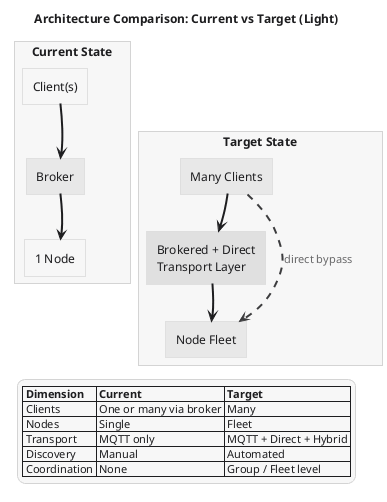

The diagram above was rendered by PlantUML. Its source (embedded in the PNG):
@startuml
!pragma layout smetana
title Architecture Comparison: Current vs Target (Light)

top to bottom direction

<style>
root {
  BackGroundColor #FFFFFF
  FontName "Segoe UI"
  FontColor #1D1D1F
  FontSize 12
  Shadowing 0
}
element {
  BackGroundColor #F7F7F7
  LineColor #D4D4D4
  FontColor #1D1D1F
  FontName "Segoe UI"
  FontSize 12
  RoundCorner 0
}
rectangle {
  BackGroundColor #F7F7F7
  LineColor #D4D4D4
  FontColor #1D1D1F
  RoundCorner 0
}
arrow {
  LineColor #1D1D1F
  FontColor #6B6B6B
  FontSize 11
}
legend {
  BackGroundColor #F7F7F7
  LineColor #D4D4D4
  FontColor #1D1D1F
  FontSize 11
}
</style>

rectangle "Current State" as Current {
  rectangle "Client(s)" as C1 #F0F0F0
  rectangle "Broker" as B1 #E8E8E8
  rectangle "1 Node" as N1 #F0F0F0

  C1 -[hidden]down-> B1
  B1 -[hidden]down-> N1

  C1 -[#1D1D1F,thickness=2]-> B1
  B1 -[#1D1D1F,thickness=2]-> N1
}

rectangle "Target State" as Target {
  rectangle "Many Clients" as CN #E8E8E8
  rectangle "Brokered + Direct\nTransport Layer" as BN #E0E0E0
  rectangle "Node Fleet" as NN #E8E8E8

  CN -[hidden]down-> BN
  BN -[hidden]down-> NN

  CN -[#1D1D1F,thickness=2]-> BN
  BN -[#1D1D1F,thickness=2]-> NN
  CN -[#3D3D3D,dashed,thickness=2]-> NN : direct bypass
}

Current -[hidden]down-> Target

legend bottom
  |= Dimension |= Current |= Target |
  | Clients | One or many via broker | Many |
  | Nodes | Single | Fleet |
  | Transport | MQTT only | MQTT + Direct + Hybrid |
  | Discovery | Manual | Automated |
  | Coordination | None | Group / Fleet level |
endlegend
@enduml